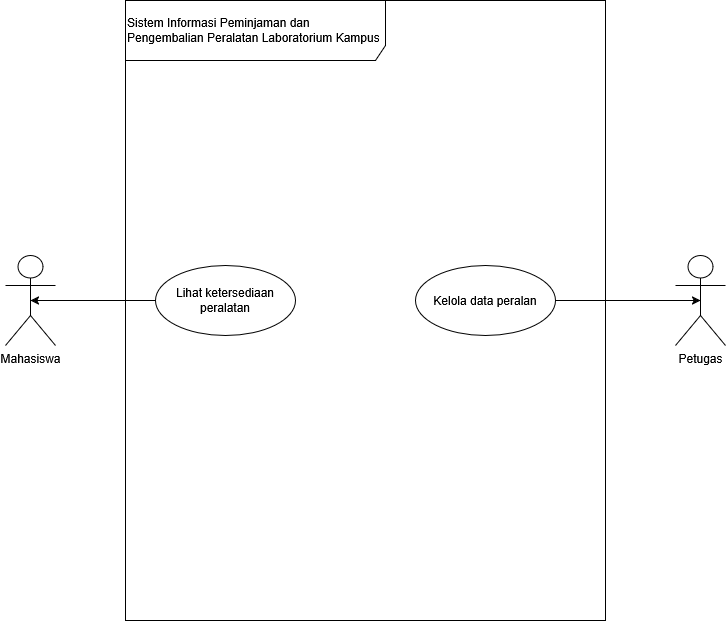

The diagram above was exported from draw.io. Its source (the exported page's mxGraphModel, read from the mxfile embedded in the PNG):
<mxGraphModel dx="1298" dy="1285" grid="1" gridSize="10" guides="1" tooltips="1" connect="1" arrows="1" fold="1" page="1" pageScale="1" pageWidth="850" pageHeight="1100" math="0" shadow="0">
  <root>
    <mxCell id="0" />
    <mxCell id="1" parent="0" />
    <mxCell id="F2yArPnkNONOHm7idluy-1" parent="1" style="shape=umlFrame;whiteSpace=wrap;html=1;pointerEvents=0;recursiveResize=0;container=1;collapsible=0;width=260;align=left;height=60;" value="Sistem Informasi Peminjaman dan Pengembalian Peralatan Laboratorium Kampus" vertex="1">
      <mxGeometry height="620" width="480" x="140" y="340" as="geometry" />
    </mxCell>
    <mxCell id="F2yArPnkNONOHm7idluy-8" parent="F2yArPnkNONOHm7idluy-1" style="ellipse;whiteSpace=wrap;html=1;" value="Kelola data peralan" vertex="1">
      <mxGeometry height="70" width="140" x="290" y="265" as="geometry" />
    </mxCell>
    <mxCell id="F2yArPnkNONOHm7idluy-7" parent="F2yArPnkNONOHm7idluy-1" style="ellipse;whiteSpace=wrap;html=1;" value="Lihat ketersediaan peralatan" vertex="1">
      <mxGeometry height="70" width="140" x="30" y="265" as="geometry" />
    </mxCell>
    <mxCell id="F2yArPnkNONOHm7idluy-3" parent="1" style="shape=umlActor;verticalLabelPosition=bottom;verticalAlign=top;html=1;" value="Mahasiswa" vertex="1">
      <mxGeometry height="90" width="50" x="20" y="595" as="geometry" />
    </mxCell>
    <mxCell id="F2yArPnkNONOHm7idluy-4" parent="1" style="shape=umlActor;verticalLabelPosition=bottom;verticalAlign=top;html=1;" value="Petugas" vertex="1">
      <mxGeometry height="90" width="50" x="690" y="595" as="geometry" />
    </mxCell>
    <mxCell id="F2yArPnkNONOHm7idluy-9" edge="1" parent="1" source="F2yArPnkNONOHm7idluy-7" style="edgeStyle=orthogonalEdgeStyle;rounded=0;orthogonalLoop=1;jettySize=auto;html=1;exitX=0;exitY=0.5;exitDx=0;exitDy=0;entryX=0.5;entryY=0.5;entryDx=0;entryDy=0;entryPerimeter=0;" target="F2yArPnkNONOHm7idluy-3">
      <mxGeometry relative="1" as="geometry" />
    </mxCell>
    <mxCell id="F2yArPnkNONOHm7idluy-11" edge="1" parent="1" source="F2yArPnkNONOHm7idluy-8" style="edgeStyle=orthogonalEdgeStyle;rounded=0;orthogonalLoop=1;jettySize=auto;html=1;exitX=1;exitY=0.5;exitDx=0;exitDy=0;entryX=0.5;entryY=0.5;entryDx=0;entryDy=0;entryPerimeter=0;" target="F2yArPnkNONOHm7idluy-4">
      <mxGeometry relative="1" as="geometry" />
    </mxCell>
  </root>
</mxGraphModel>